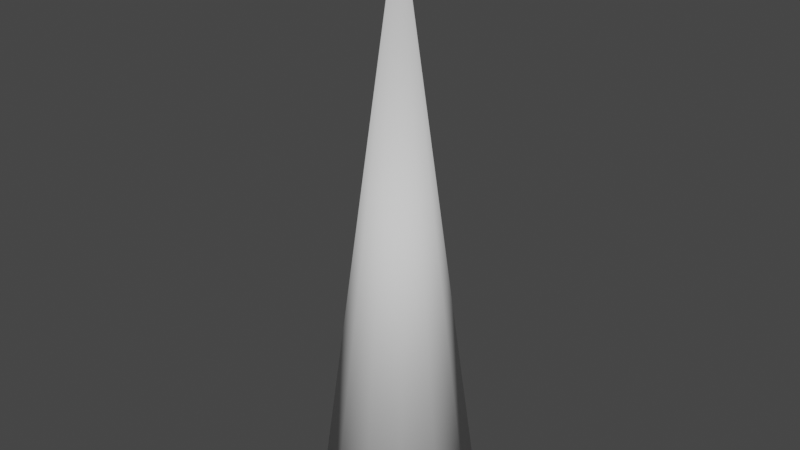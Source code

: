 # Source: Spike.blend  (saved by Blender 2.82.7; exported with 4.5.12 LTS)
import bpy
from mathutils import Matrix  # noqa: F401  (used for matrix-valued properties, if any)

bpy.ops.wm.read_factory_settings(use_empty=True)
scene = bpy.context.scene
scene.name = 'Scene'

# ---- collections
col_collection = bpy.data.collections.new('Collection'); scene.collection.children.link(col_collection)

# ---- world
world_world = bpy.data.worlds.new('World'); scene.world = world_world
world_world.use_nodes = True; world_world.node_tree.nodes.clear()
_N = world_world.node_tree.nodes; _L = world_world.node_tree.links
n0 = _N.new('ShaderNodeOutputWorld'); n0.name = 'World Output'; n0.location = (300, 300)
n1 = _N.new('ShaderNodeBackground'); n1.name = 'Background'; n1.location = (10, 300)
n1.inputs[0].default_value = (0.05088, 0.05088, 0.05088, 1.0)
_L.new(n1.outputs[0], n0.inputs[0])
n0.is_active_output = True
world_world.color = (0.05088, 0.05088, 0.05088)
world_world.use_sun_shadow = False
world_world.sun_shadow_jitter_overblur = 0.0

# ---- meshes
me_cone = bpy.data.meshes.new('Cone')
me_cone.from_pydata([(0.0, 0.27, -1.0), (0.1255, 0.2391, -1.0), (0.2222, 0.1534, -1.0), (0.268, 0.03254, -1.0), (0.2525, -0.09574, -1.0), (0.179, -0.2021, -1.0), (0.06462, -0.2622, -1.0), (-0.06462, -0.2622, -1.0), (-0.179, -0.2021, -1.0), (0.0, 0.0, 1.0), (-0.2525, -0.09574, -1.0), (-0.268, 0.03254, -1.0), (-0.2222, 0.1534, -1.0), (-0.1255, 0.2391, -1.0)], [], [(0, 9, 1), (1, 9, 2), (2, 9, 3), (3, 9, 4), (4, 9, 5), (5, 9, 6), (6, 9, 7), (7, 9, 8), (8, 9, 10), (10, 9, 11), (11, 9, 12), (12, 9, 13), (13, 9, 0), (0, 1, 2, 3, 4, 5, 6, 7, 8, 10, 11, 12, 13)])
me_cone.polygons.foreach_set('use_smooth', [True] * 14)
_uv = me_cone.uv_layers.new(name='UVMap')
_uv.uv.foreach_set('vector', [0.25, 0.49, 0.25, 0.25, 0.3615, 0.4625, 0.3615, 0.4625, 0.25, 0.25, 0.4475, 0.3863, 0.4475, 0.3863, 0.25, 0.25, 0.4883, 0.2789, 0.4883, 0.2789, 0.25, 0.25, 0.4744, 0.1649, 0.4744, 0.1649, 0.25, 0.25, 0.4091, 0.07036, 0.4091, 0.07036, 0.25, 0.25, 0.3074, 0.01697, 0.3074, 0.01697, 0.25, 0.25, 0.1926, 0.01697, 0.1926, 0.01697, 0.25, 0.25, 0.09085, 0.07036, 0.09085, 0.07036, 0.25, 0.25, 0.0256, 0.1649, 0.0256, 0.1649, 0.25, 0.25, 0.01175, 0.2789, 0.01175, 0.2789, 0.25, 0.25, 0.05248, 0.3863, 0.05248, 0.3863, 0.25, 0.25, 0.1385, 0.4625, 0.1385, 0.4625, 0.25, 0.25, 0.25, 0.49, 0.75, 0.49, 0.8615, 0.4625, 0.9475, 0.3863, 0.9883, 0.2789, 0.9744, 0.1649, 0.9091, 0.07036, 0.8074, 0.01697, 0.6926, 0.01697, 0.5909, 0.07036, 0.5256, 0.1649, 0.5117, 0.2789, 0.5525, 0.3863, 0.6385, 0.4625])
me_cone.use_remesh_fix_poles = True
me_cone.use_remesh_preserve_attributes = False
me_cone.use_mirror_vertex_groups = False
me_cone.update()

# ---- objects
ob_cone = bpy.data.objects.new('Cone', me_cone)

# ---- transforms, parenting, visibility, modifiers, constraints
ob_cone.location = (0.0, 0.0, 0.0)
ob_cone.lineart.crease_threshold = 0.0

# ---- collection membership
col_collection.objects.link(ob_cone)

# ---- scene / render settings (as saved in the file)
scene.frame_start = 1; scene.frame_end = 250; scene.frame_set(1)
scene.render.engine = 'BLENDER_EEVEE_NEXT'
scene.cycles.use_denoising = False
scene.cycles.samples = 128
scene.cycles.sampling_pattern = 'TABULATED_SOBOL'
scene.cycles.use_adaptive_sampling = False
scene.cycles.use_light_tree = False
scene.view_settings.view_transform = 'Filmic'
bpy.context.view_layer.update()

# ---- added for rendering (the .blend has no active camera and no usable light): camera, sun
cam_auto = bpy.data.cameras.new('AutoCamera')
cam_auto.lens = 50.0
cam_auto.sensor_width = 36.0
cam_auto.clip_end = 1000.0
ob_auto_camera = bpy.data.objects.new('AutoCamera', cam_auto)
scene.collection.objects.link(ob_auto_camera)
ob_auto_camera.location = (1.97802, -2.36971, 1.58242)
ob_auto_camera.rotation_euler = (1.09748, -7.21219e-08, 0.694738)
scene.camera = ob_auto_camera
light_auto_sun = bpy.data.lights.new('AutoSun', 'SUN')
light_auto_sun.energy = 3.0
light_auto_sun.angle = 0.0523599
ob_auto_sun = bpy.data.objects.new('AutoSun', light_auto_sun)
scene.collection.objects.link(ob_auto_sun)
ob_auto_sun.rotation_euler = (0.872665, 0.174533, 0.523599)
bpy.context.view_layer.update()

